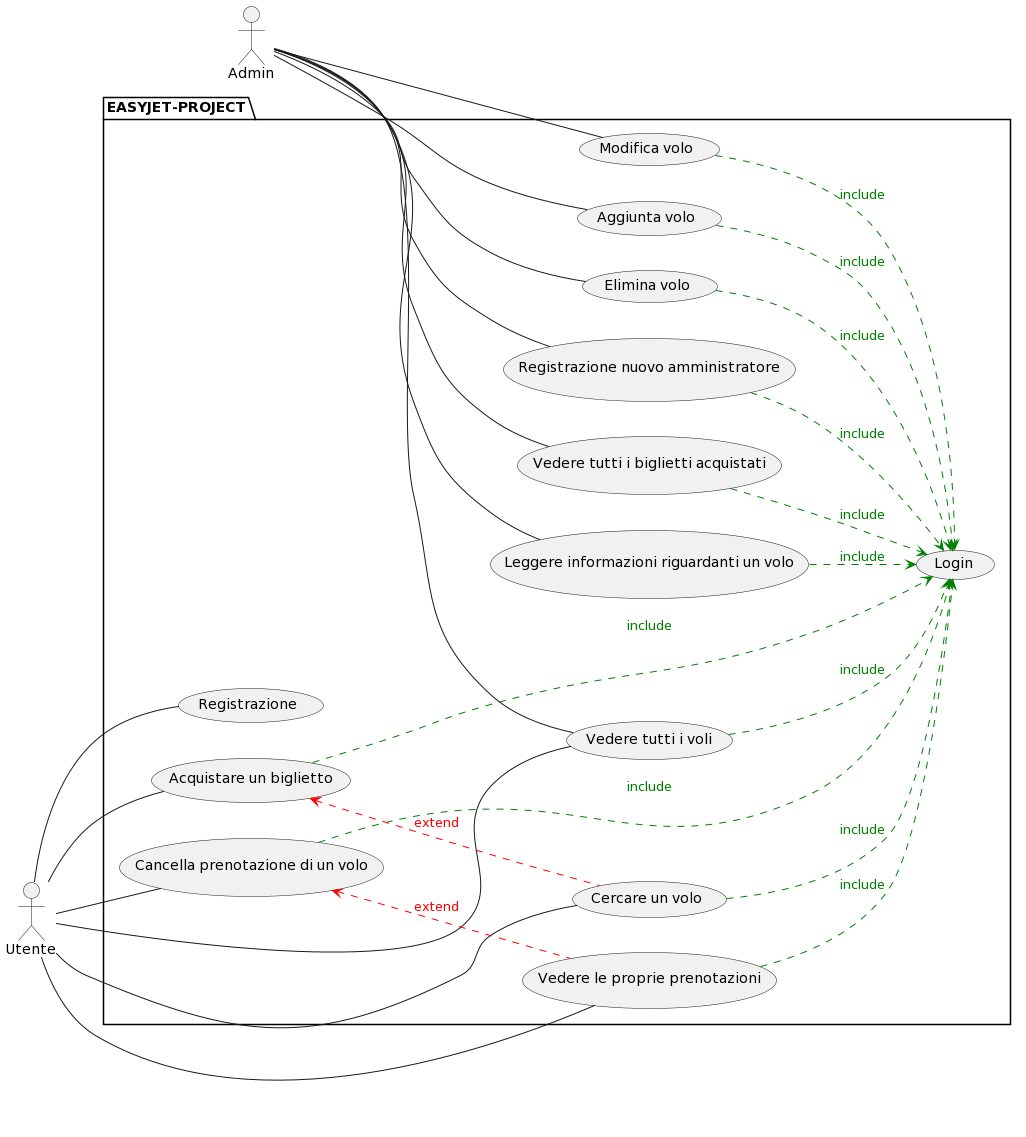

The diagram above was rendered by PlantUML. Its source (embedded in the PNG):
@startuml
left to right direction
actor Admin as Amministratore
actor Utente as Utente
package EASYJET-PROJECT {
usecase "Login" as L
usecase "Registrazione"as R
usecase "Vedere tutti i voli" as VTV
usecase "Modifica volo" as MV
usecase "Aggiunta volo" as AV
usecase "Elimina volo" as EV
usecase "Registrazione nuovo amministratore" as RA
usecase "Vedere tutti i biglietti acquistati" as VBA
usecase "Leggere informazioni riguardanti un volo" as LV
usecase "Cercare un volo" as CV 
usecase "Acquistare un biglietto" as AB
usecase "Cancella prenotazione di un volo" as CP
usecase "Vedere le proprie prenotazioni" as BA


Amministratore -- VTV
Amministratore -- MV
Amministratore -- AV
Amministratore -- EV
Amministratore -- RA
Amministratore -- VBA
Amministratore -- LV

Utente -- VTV
Utente -- CV
Utente -- AB
Utente -- CP
Utente -- BA
Utente -- R

VTV --> L #green;line.dashed;text:green : include
MV --> L #green;line.dashed;text:green : include
AV --> L #green;line.dashed;text:green : include
EV --> L #green;line.dashed;text:green : include
RA --> L #green;line.dashed;text:green : include
VBA --> L #green;line.dashed;text:green : include
LV --> L #green;line.dashed;text:green : include
AB --> L #green;line.dashed;text:green : include
CP --> L #green;line.dashed;text:green : include
BA --> L #green;line.dashed;text:green : include
CV --> L #green;line.dashed;text:green : include
 
CP <-- BA #red;line.dashed;text:red : extend
AB <-- CV #red;line.dashed;text:red : extend
}
@enduml